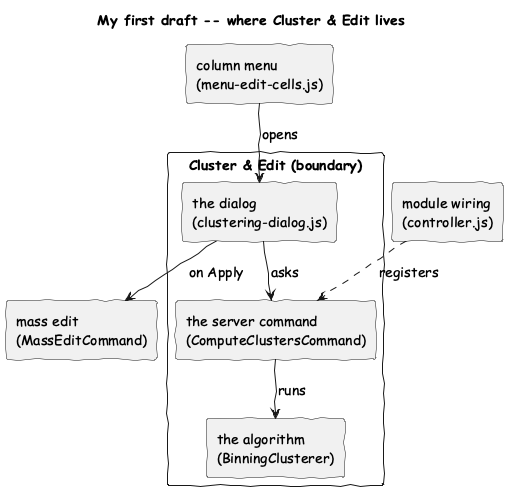

The diagram above was rendered by PlantUML. Its source (embedded in the PNG):
@startuml draft_location
!pragma layout smetana
skinparam handwritten true
skinparam monochrome true
skinparam shadowing false
skinparam defaultFontName "Comic Sans MS"
skinparam defaultFontSize 14
title My first draft -- where Cluster & Edit lives

rectangle "Cluster & Edit (boundary)" as box {
  rectangle "the dialog\n(clustering-dialog.js)" as dialog
  rectangle "the server command\n(ComputeClustersCommand)" as cmd
  rectangle "the algorithm\n(BinningClusterer)" as algo
  dialog --> cmd : asks
  cmd --> algo : runs
}

rectangle "column menu\n(menu-edit-cells.js)" as menu
rectangle "mass edit\n(MassEditCommand)" as massedit
rectangle "module wiring\n(controller.js)" as wiring

menu --> dialog : opens
dialog --> massedit : on Apply
wiring ..> cmd : registers
@enduml